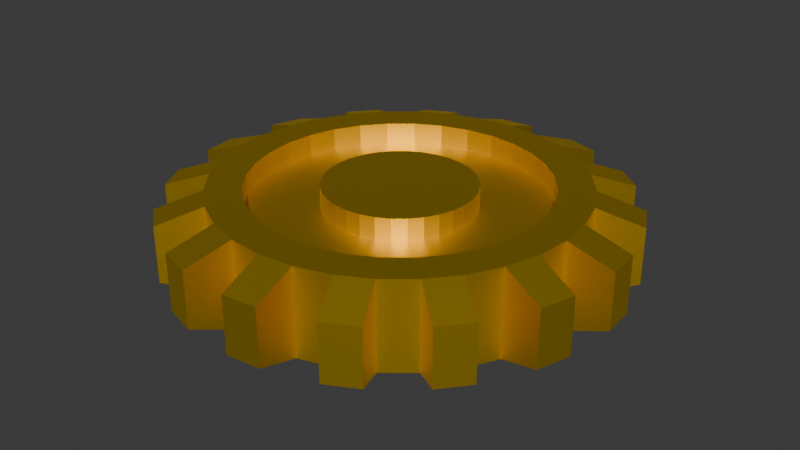 # Source: gearA.blend  (saved by Blender 4.2.66; exported with 4.5.12 LTS)
import bpy
from mathutils import Matrix  # noqa: F401  (used for matrix-valued properties, if any)

bpy.ops.wm.read_factory_settings(use_empty=True)
scene = bpy.context.scene
scene.name = 'Scene'

# ---- collections
col_collection = bpy.data.collections.new('Collection'); scene.collection.children.link(col_collection)

# ---- materials (node trees are filled in below, after node groups)
mat_material = bpy.data.materials.new('Material')

# ---- material node trees
mat_material.use_nodes = True; mat_material.node_tree.nodes.clear()
_N = mat_material.node_tree.nodes; _L = mat_material.node_tree.links
n0 = _N.new('ShaderNodeBsdfPrincipled'); n0.name = 'Principled BSDF'; n0.location = (10, 300)
n0.inputs[0].default_value = (1.0, 0.6724, 0.0, 1.0)
n0.inputs[1].default_value = 1.0
n1 = _N.new('ShaderNodeOutputMaterial'); n1.name = 'Material Output'; n1.location = (300, 300)
_L.new(n0.outputs[0], n1.inputs[0])
n1.is_active_output = True

# ---- world
world_world = bpy.data.worlds.new('World'); scene.world = world_world
world_world.use_nodes = True; world_world.node_tree.nodes.clear()
_N = world_world.node_tree.nodes; _L = world_world.node_tree.links
n0 = _N.new('ShaderNodeOutputWorld'); n0.name = 'World Output'; n0.location = (300, 300)
n1 = _N.new('ShaderNodeBackground'); n1.name = 'Background'; n1.location = (10, 300)
n1.inputs[0].default_value = (0.05088, 0.05088, 0.05088, 1.0)
_L.new(n1.outputs[0], n0.inputs[0])
n0.is_active_output = True
world_world.color = (0.05088, 0.05088, 0.05088)
world_world.sun_shadow_jitter_overblur = 0.0

# ---- meshes
me_cylinder = bpy.data.meshes.new('Cylinder')
me_cylinder.from_pydata([(0.0, 1.0, -1.0), (0.0, 1.0, 1.0), (0.1951, 0.9808, -1.0), (0.1951, 0.9808, 1.0), (0.3827, 0.9239, -1.0), (0.3827, 0.9239, 1.0), (0.5556, 0.8315, -1.0), (0.5556, 0.8315, 1.0), (0.7071, 0.7071, -1.0), (0.7071, 0.7071, 1.0), (0.8315, 0.5556, -1.0), (0.8315, 0.5556, 1.0), (0.9239, 0.3827, -1.0), (0.9239, 0.3827, 1.0), (0.9808, 0.1951, -1.0), (0.9808, 0.1951, 1.0), (1.0, 0.0, -1.0), (1.0, 0.0, 1.0), (0.9808, -0.1951, -1.0), (0.9808, -0.1951, 1.0), (0.9239, -0.3827, -1.0), (0.9239, -0.3827, 1.0), (0.8315, -0.5556, -1.0), (0.8315, -0.5556, 1.0), (0.7071, -0.7071, -1.0), (0.7071, -0.7071, 1.0), (0.5556, -0.8315, -1.0), (0.5556, -0.8315, 1.0), (0.3827, -0.9239, -1.0), (0.3827, -0.9239, 1.0), (0.1951, -0.9808, -1.0), (0.1951, -0.9808, 1.0), (0.0, -1.0, -1.0), (0.0, -1.0, 1.0), (-0.1951, -0.9808, -1.0), (-0.1951, -0.9808, 1.0), (-0.3827, -0.9239, -1.0), (-0.3827, -0.9239, 1.0), (-0.5556, -0.8315, -1.0), (-0.5556, -0.8315, 1.0), (-0.7071, -0.7071, -1.0), (-0.7071, -0.7071, 1.0), (-0.8315, -0.5556, -1.0), (-0.8315, -0.5556, 1.0), (-0.9239, -0.3827, -1.0), (-0.9239, -0.3827, 1.0), (-0.9808, -0.1951, -1.0), (-0.9808, -0.1951, 1.0), (-1.0, 0.0, -1.0), (-1.0, 0.0, 1.0), (-0.9808, 0.1951, -1.0), (-0.9808, 0.1951, 1.0), (-0.9239, 0.3827, -1.0), (-0.9239, 0.3827, 1.0), (-0.8315, 0.5556, -1.0), (-0.8315, 0.5556, 1.0), (-0.7071, 0.7071, -1.0), (-0.7071, 0.7071, 1.0), (-0.5556, 0.8315, -1.0), (-0.5556, 0.8315, 1.0), (-0.3827, 0.9239, -1.0), (-0.3827, 0.9239, 1.0), (-0.1951, 0.9808, -1.0), (-0.1951, 0.9808, 1.0), (2.356e-09, 0.8054, -1.0), (2.356e-09, 0.8054, 1.0), (0.1571, 0.7899, -1.0), (0.1571, 0.7899, 1.0), (0.3082, 0.7441, -1.0), (0.3082, 0.7441, 1.0), (0.4474, 0.6697, -1.0), (0.4474, 0.6697, 1.0), (0.5695, 0.5695, -1.0), (0.5695, 0.5695, 1.0), (0.6697, 0.4474, -1.0), (0.6697, 0.4474, 1.0), (0.7441, 0.3082, -1.0), (0.7441, 0.3082, 1.0), (0.7899, 0.1571, -1.0), (0.7899, 0.1571, 1.0), (0.8054, 3.625e-10, -1.0), (0.8054, 3.625e-10, 1.0), (0.7899, -0.1571, -1.0), (0.7899, -0.1571, 1.0), (0.7441, -0.3082, -1.0), (0.7441, -0.3082, 1.0), (0.6697, -0.4474, -1.0), (0.6697, -0.4474, 1.0), (0.5695, -0.5695, -1.0), (0.5695, -0.5695, 1.0), (0.4474, -0.6697, -1.0), (0.4474, -0.6697, 1.0), (0.3082, -0.7441, -1.0), (0.3082, -0.7441, 1.0), (0.1571, -0.7899, -1.0), (0.1571, -0.7899, 1.0), (2.356e-09, -0.8054, -1.0), (2.356e-09, -0.8054, 1.0), (-0.1571, -0.7899, -1.0), (-0.1571, -0.7899, 1.0), (-0.3082, -0.7441, -1.0), (-0.3082, -0.7441, 1.0), (-0.4474, -0.6697, -1.0), (-0.4474, -0.6697, 1.0), (-0.5695, -0.5695, -1.0), (-0.5695, -0.5695, 1.0), (-0.6697, -0.4474, -1.0), (-0.6697, -0.4474, 1.0), (-0.7441, -0.3082, -1.0), (-0.7441, -0.3082, 1.0), (-0.7899, -0.1571, -1.0), (-0.7899, -0.1571, 1.0), (-0.8054, 3.625e-10, -1.0), (-0.8054, 3.625e-10, 1.0), (-0.7899, 0.1571, -1.0), (-0.7899, 0.1571, 1.0), (-0.7441, 0.3082, -1.0), (-0.7441, 0.3082, 1.0), (-0.6697, 0.4474, -1.0), (-0.6697, 0.4474, 1.0), (-0.5695, 0.5695, -1.0), (-0.5695, 0.5695, 1.0), (-0.4474, 0.6697, -1.0), (-0.4474, 0.6697, 1.0), (-0.3082, 0.7441, -1.0), (-0.3082, 0.7441, 1.0), (-0.1571, 0.7899, -1.0), (-0.1571, 0.7899, 1.0), (-0.1571, 0.7899, -0.5194), (2.356e-09, 0.8054, 0.4989), (-0.3082, 0.7441, -0.5194), (0.1571, 0.7899, 0.4989), (-0.4474, 0.6697, -0.5194), (0.3082, 0.7441, 0.4989), (-0.5695, 0.5695, -0.5194), (0.4474, 0.6697, 0.4989), (-0.6697, 0.4474, -0.5194), (0.5695, 0.5695, 0.4989), (-0.7441, 0.3082, -0.5194), (0.6697, 0.4474, 0.4989), (-0.7899, 0.1571, -0.5194), (0.7441, 0.3082, 0.4989), (-0.8054, 2.589e-09, -0.5194), (0.7899, 0.1571, 0.4989), (-0.7899, -0.1571, -0.5194), (0.8054, 3.625e-10, 0.4989), (-0.7441, -0.3082, -0.5194), (0.7899, -0.1571, 0.4989), (-0.6697, -0.4474, -0.5194), (0.7441, -0.3082, 0.4989), (-0.5695, -0.5695, -0.5194), (0.6697, -0.4474, 0.4989), (-0.4474, -0.6697, -0.5194), (0.5695, -0.5695, 0.4989), (-0.3082, -0.7441, -0.5194), (0.4474, -0.6697, 0.4989), (-0.1571, -0.7899, -0.5194), (0.3082, -0.7441, 0.4989), (-1.155e-09, -0.8054, -0.5194), (0.1571, -0.7899, 0.4989), (0.1571, -0.7899, -0.5194), (2.356e-09, -0.8054, 0.4989), (0.3082, -0.7441, -0.5194), (-0.1571, -0.7899, 0.4989), (0.4474, -0.6697, -0.5194), (-0.3082, -0.7441, 0.4989), (0.5695, -0.5695, -0.5194), (-0.4474, -0.6697, 0.4989), (0.6697, -0.4474, -0.5194), (-0.5695, -0.5695, 0.4989), (0.7441, -0.3082, -0.5194), (-0.6697, -0.4474, 0.4989), (0.7899, -0.1571, -0.5194), (-0.7441, -0.3082, 0.4989), (0.8054, 2.589e-09, -0.5194), (-0.7899, -0.1571, 0.4989), (0.7899, 0.1571, -0.5194), (-0.8054, 3.625e-10, 0.4989), (0.7441, 0.3082, -0.5194), (-0.7899, 0.1571, 0.4989), (0.6697, 0.4474, -0.5194), (-0.7441, 0.3082, 0.4989), (0.5695, 0.5695, -0.5194), (-0.6697, 0.4474, 0.4989), (0.4474, 0.6697, -0.5194), (-0.5695, 0.5695, 0.4989), (0.3082, 0.7441, -0.5194), (-0.4474, 0.6697, 0.4989), (-1.155e-09, 0.8054, -0.5194), (-0.3082, 0.7441, 0.4989), (0.1571, 0.7899, -0.5194), (-0.1571, 0.7899, 0.4989), (-0.1571, 0.7899, -0.01823), (8.488e-09, 0.4117, 0.4989), (-0.3082, 0.7441, -0.01823), (0.08033, 0.4038, 0.4989), (-0.4474, 0.6697, -0.01823), (0.1576, 0.3804, 0.4989), (-0.5695, 0.5695, -0.01823), (0.2288, 0.3424, 0.4989), (-0.6697, 0.4474, -0.01823), (0.2911, 0.2911, 0.4989), (-0.7441, 0.3082, -0.01823), (0.3424, 0.2288, 0.4989), (-0.7899, 0.1571, -0.01823), (0.3804, 0.1576, 0.4989), (-0.8054, 2.589e-09, -0.01823), (0.4038, 0.08033, 0.4989), (-0.7899, -0.1571, -0.01823), (0.4117, -1.635e-09, 0.4989), (-0.7441, -0.3082, -0.01823), (0.4038, -0.08033, 0.4989), (-0.6697, -0.4474, -0.01823), (0.3804, -0.1576, 0.4989), (-0.5695, -0.5695, -0.01823), (0.3424, -0.2288, 0.4989), (-0.4474, -0.6697, -0.01823), (0.2911, -0.2911, 0.4989), (-0.3082, -0.7441, -0.01823), (0.2288, -0.3424, 0.4989), (-0.1571, -0.7899, -0.01823), (0.1576, -0.3804, 0.4989), (-1.155e-09, -0.8054, -0.01823), (0.08033, -0.4038, 0.4989), (0.1571, -0.7899, -0.01823), (8.488e-09, -0.4117, 0.4989), (0.3082, -0.7441, -0.01823), (-0.08033, -0.4038, 0.4989), (0.4474, -0.6697, -0.01823), (-0.1576, -0.3804, 0.4989), (0.5695, -0.5695, -0.01823), (-0.2288, -0.3424, 0.4989), (0.6697, -0.4474, -0.01823), (-0.2911, -0.2911, 0.4989), (0.7441, -0.3082, -0.01823), (-0.3424, -0.2288, 0.4989), (0.7899, -0.1571, -0.01823), (-0.3804, -0.1576, 0.4989), (0.8054, 2.589e-09, -0.01823), (-0.4038, -0.08033, 0.4989), (0.7899, 0.1571, -0.01823), (-0.4117, -1.635e-09, 0.4989), (0.7441, 0.3082, -0.01823), (-0.4038, 0.08033, 0.4989), (0.6697, 0.4474, -0.01823), (-0.3804, 0.1576, 0.4989), (0.5695, 0.5695, -0.01823), (-0.3424, 0.2288, 0.4989), (0.4474, 0.6697, -0.01823), (-0.2911, 0.2911, 0.4989), (0.3082, 0.7441, -0.01823), (-0.2288, 0.3424, 0.4989), (-1.155e-09, 0.8054, -0.01823), (-0.1576, 0.3804, 0.4989), (0.1571, 0.7899, -0.01823), (-0.08033, 0.4038, 0.4989), (8.488e-09, 0.4117, -1.012), (8.488e-09, 0.4117, 0.9881), (0.08033, 0.4038, -1.012), (0.08033, 0.4038, 0.9881), (0.1576, 0.3804, -1.012), (0.1576, 0.3804, 0.9881), (0.2288, 0.3424, -1.012), (0.2288, 0.3424, 0.9881), (0.2911, 0.2911, -1.012), (0.2911, 0.2911, 0.9881), (0.3424, 0.2288, -1.012), (0.3424, 0.2288, 0.9881), (0.3804, 0.1576, -1.012), (0.3804, 0.1576, 0.9881), (0.4038, 0.08033, -1.012), (0.4038, 0.08033, 0.9881), (0.4117, -1.635e-09, -1.012), (0.4117, -1.635e-09, 0.9881), (0.4038, -0.08033, -1.012), (0.4038, -0.08033, 0.9881), (0.3804, -0.1576, -1.012), (0.3804, -0.1576, 0.9881), (0.3424, -0.2288, -1.012), (0.3424, -0.2288, 0.9881), (0.2911, -0.2911, -1.012), (0.2911, -0.2911, 0.9881), (0.2288, -0.3424, -1.012), (0.2288, -0.3424, 0.9881), (0.1576, -0.3804, -1.012), (0.1576, -0.3804, 0.9881), (0.08033, -0.4038, -1.012), (0.08033, -0.4038, 0.9881), (8.488e-09, -0.4117, -1.012), (8.488e-09, -0.4117, 0.9881), (-0.08033, -0.4038, -1.012), (-0.08033, -0.4038, 0.9881), (-0.1576, -0.3804, -1.012), (-0.1576, -0.3804, 0.9881), (-0.2288, -0.3424, -1.012), (-0.2288, -0.3424, 0.9881), (-0.2911, -0.2911, -1.012), (-0.2911, -0.2911, 0.9881), (-0.3424, -0.2288, -1.012), (-0.3424, -0.2288, 0.9881), (-0.3804, -0.1576, -1.012), (-0.3804, -0.1576, 0.9881), (-0.4038, -0.08033, -1.012), (-0.4038, -0.08033, 0.9881), (-0.4117, -1.635e-09, -1.012), (-0.4117, -1.635e-09, 0.9881), (-0.4038, 0.08033, -1.012), (-0.4038, 0.08033, 0.9881), (-0.3804, 0.1576, -1.012), (-0.3804, 0.1576, 0.9881), (-0.3424, 0.2288, -1.012), (-0.3424, 0.2288, 0.9881), (-0.2911, 0.2911, -1.012), (-0.2911, 0.2911, 0.9881), (-0.2288, 0.3424, -1.012), (-0.2288, 0.3424, 0.9881), (-0.1576, 0.3804, -1.012), (-0.1576, 0.3804, 0.9881), (-0.08033, 0.4038, -1.012), (-0.08033, 0.4038, 0.9881), (-0.02491, 1.253, -0.6465), (-0.02491, 1.253, 0.6465), (0.2689, 1.224, 0.6465), (0.2689, 1.224, -0.6465), (0.4565, 1.167, -0.6465), (0.4565, 1.167, 0.6465), (0.7168, 1.028, 0.6465), (0.7168, 1.028, -0.6465), (0.8683, 0.9036, -0.6465), (0.8683, 0.9036, 0.6465), (1.056, 0.6754, 0.6465), (1.056, 0.6754, -0.6465), (1.148, 0.5025, -0.6465), (1.148, 0.5025, 0.6465), (1.234, 0.22, 0.6465), (1.234, 0.22, -0.6465), (1.253, 0.02491, -0.6465), (1.253, 0.02491, 0.6465), (1.224, -0.2689, 0.6465), (1.224, -0.2689, -0.6465), (1.167, -0.4565, -0.6465), (1.167, -0.4565, 0.6465), (1.028, -0.7168, 0.6465), (1.028, -0.7168, -0.6465), (0.9036, -0.8683, -0.6465), (0.9036, -0.8683, 0.6465), (0.6754, -1.056, 0.6465), (0.6754, -1.056, -0.6465), (0.5025, -1.148, -0.6465), (0.5025, -1.148, 0.6465), (0.22, -1.234, 0.6465), (0.22, -1.234, -0.6465), (0.02491, -1.253, -0.6465), (0.02491, -1.253, 0.6465), (-0.2689, -1.224, 0.6465), (-0.2689, -1.224, -0.6465), (-0.4565, -1.167, -0.6465), (-0.4565, -1.167, 0.6465), (-0.7168, -1.028, 0.6465), (-0.7168, -1.028, -0.6465), (-0.8683, -0.9036, -0.6465), (-0.8683, -0.9036, 0.6465), (-1.056, -0.6754, 0.6465), (-1.056, -0.6754, -0.6465), (-1.148, -0.5025, -0.6465), (-1.148, -0.5025, 0.6465), (-1.234, -0.22, 0.6465), (-1.234, -0.22, -0.6465), (-1.253, -0.02491, -0.6465), (-1.253, -0.02491, 0.6465), (-1.224, 0.2689, 0.6465), (-1.224, 0.2689, -0.6465), (-1.167, 0.4565, -0.6465), (-1.167, 0.4565, 0.6465), (-1.028, 0.7168, 0.6465), (-1.028, 0.7168, -0.6465), (-0.9036, 0.8683, -0.6465), (-0.9036, 0.8683, 0.6465), (-0.6754, 1.056, 0.6465), (-0.6754, 1.056, -0.6465), (-0.5025, 1.148, -0.6465), (-0.5025, 1.148, 0.6465), (-0.22, 1.234, 0.6465), (-0.22, 1.234, -0.6465), (0.1571, 0.7899, -0.09784), (-9.375e-10, 0.8054, -0.09784), (0.3082, 0.7441, -0.09784), (0.4474, 0.6697, -0.09784), (0.5695, 0.5695, -0.09784), (0.6697, 0.4474, -0.09784), (0.7441, 0.3082, -0.09784), (0.7899, 0.1571, -0.09784), (0.8054, 2.421e-09, -0.09784), (0.7899, -0.1571, -0.09784), (0.7441, -0.3082, -0.09784), (0.6697, -0.4474, -0.09784), (0.5695, -0.5695, -0.09784), (0.4474, -0.6697, -0.09784), (0.3082, -0.7441, -0.09784), (0.1571, -0.7899, -0.09784), (-9.375e-10, -0.8054, -0.09784), (-0.1571, -0.7899, -0.09784), (-0.3082, -0.7441, -0.09784), (-0.4474, -0.6697, -0.09784), (-0.5695, -0.5695, -0.09784), (-0.6697, -0.4474, -0.09784), (-0.7441, -0.3082, -0.09784), (-0.7899, -0.1571, -0.09784), (-0.8054, 2.421e-09, -0.09784), (-0.7899, 0.1571, -0.09784), (-0.7441, 0.3082, -0.09784), (-0.6697, 0.4474, -0.09784), (-0.5695, 0.5695, -0.09784), (-0.4474, 0.6697, -0.09784), (-0.3082, 0.7441, -0.09784), (-0.1571, 0.7899, -0.09784), (0.08033, 0.4038, -0.1098), (5.194e-09, 0.4117, -0.1098), (0.1576, 0.3804, -0.1098), (0.2288, 0.3424, -0.1098), (0.2911, 0.2911, -0.1098), (0.3424, 0.2288, -0.1098), (0.3804, 0.1576, -0.1098), (0.4038, 0.08033, -0.1098), (0.4117, 4.231e-10, -0.1098), (0.4038, -0.08033, -0.1098), (0.3804, -0.1576, -0.1098), (0.3424, -0.2288, -0.1098), (0.2911, -0.2911, -0.1098), (0.2288, -0.3424, -0.1098), (0.1576, -0.3804, -0.1098), (0.08033, -0.4038, -0.1098), (5.194e-09, -0.4117, -0.1098), (-0.08033, -0.4038, -0.1098), (-0.1576, -0.3804, -0.1098), (-0.2288, -0.3424, -0.1098), (-0.2911, -0.2911, -0.1098), (-0.3424, -0.2288, -0.1098), (-0.3804, -0.1576, -0.1098), (-0.4038, -0.08033, -0.1098), (-0.4117, 4.231e-10, -0.1098), (-0.4038, 0.08033, -0.1098), (-0.3804, 0.1576, -0.1098), (-0.3424, 0.2288, -0.1098), (-0.2911, 0.2911, -0.1098), (-0.2288, 0.3424, -0.1098), (-0.1576, 0.3804, -0.1098), (-0.08033, 0.4038, -0.1098), (0.08033, 0.4038, -0.5194), (4.976e-09, 0.4117, -0.5194), (0.1576, 0.3804, -0.5194), (0.2288, 0.3424, -0.5194), (0.2911, 0.2911, -0.5194), (0.3424, 0.2288, -0.5194), (0.3804, 0.1576, -0.5194), (0.4038, 0.08033, -0.5194), (0.4117, 5.912e-10, -0.5194), (0.4038, -0.08033, -0.5194), (0.3804, -0.1576, -0.5194), (0.3424, -0.2288, -0.5194), (0.2911, -0.2911, -0.5194), (0.2288, -0.3424, -0.5194), (0.1576, -0.3804, -0.5194), (0.08033, -0.4038, -0.5194), (4.976e-09, -0.4117, -0.5194), (-0.08033, -0.4038, -0.5194), (-0.1576, -0.3804, -0.5194), (-0.2288, -0.3424, -0.5194), (-0.2911, -0.2911, -0.5194), (-0.3424, -0.2288, -0.5194), (-0.3804, -0.1576, -0.5194), (-0.4038, -0.08033, -0.5194), (-0.4117, 5.912e-10, -0.5194), (-0.4038, 0.08033, -0.5194), (-0.3804, 0.1576, -0.5194), (-0.3424, 0.2288, -0.5194), (-0.2911, 0.2911, -0.5194), (-0.2288, 0.3424, -0.5194), (-0.1576, 0.3804, -0.5194), (-0.08033, 0.4038, -0.5194), (0.08033, 0.4038, -0.03015), (4.976e-09, 0.4117, -0.03015), (0.1576, 0.3804, -0.03015), (0.2288, 0.3424, -0.03015), (0.2911, 0.2911, -0.03015), (0.3424, 0.2288, -0.03015), (0.3804, 0.1576, -0.03015), (0.4038, 0.08033, -0.03015), (0.4117, 5.912e-10, -0.03015), (0.4038, -0.08033, -0.03015), (0.3804, -0.1576, -0.03015), (0.3424, -0.2288, -0.03015), (0.2911, -0.2911, -0.03015), (0.2288, -0.3424, -0.03015), (0.1576, -0.3804, -0.03015), (0.08033, -0.4038, -0.03015), (4.976e-09, -0.4117, -0.03015), (-0.08033, -0.4038, -0.03015), (-0.1576, -0.3804, -0.03015), (-0.2288, -0.3424, -0.03015), (-0.2911, -0.2911, -0.03015), (-0.3424, -0.2288, -0.03015), (-0.3804, -0.1576, -0.03015), (-0.4038, -0.08033, -0.03015), (-0.4117, 5.912e-10, -0.03015), (-0.4038, 0.08033, -0.03015), (-0.3804, 0.1576, -0.03015), (-0.3424, 0.2288, -0.03015), (-0.2911, 0.2911, -0.03015), (-0.2288, 0.3424, -0.03015), (-0.1576, 0.3804, -0.03015), (-0.08033, 0.4038, -0.03015)], [], [(0, 1, 3, 2), (36, 34, 355, 356), (4, 5, 7, 6), (53, 52, 372, 373), (8, 9, 11, 10), (34, 35, 354, 355), (12, 13, 15, 14), (51, 53, 373, 370), (16, 17, 19, 18), (17, 16, 336, 337), (20, 21, 23, 22), (52, 50, 371, 372), (24, 25, 27, 26), (15, 17, 337, 334), (28, 29, 31, 30), (50, 51, 370, 371), (32, 33, 35, 34), (16, 14, 335, 336), (36, 37, 39, 38), (33, 32, 352, 353), (40, 41, 43, 42), (14, 15, 334, 335), (44, 45, 47, 46), (31, 33, 353, 350), (48, 49, 51, 50), (32, 30, 351, 352), (52, 53, 55, 54), (49, 48, 368, 369), (56, 57, 59, 58), (30, 31, 350, 351), (60, 61, 63, 62), (47, 49, 369, 366), (62, 0, 64, 126), (47, 45, 109, 111), (10, 12, 76, 74), (1, 63, 127, 65), (28, 30, 94, 92), (13, 11, 75, 77), (46, 48, 112, 110), (31, 29, 93, 95), (49, 47, 111, 113), (12, 14, 78, 76), (30, 32, 96, 94), (15, 13, 77, 79), (48, 50, 114, 112), (33, 31, 95, 97), (51, 49, 113, 115), (14, 16, 80, 78), (32, 34, 98, 96), (17, 15, 79, 81), (50, 52, 116, 114), (35, 33, 97, 99), (53, 51, 115, 117), (16, 18, 82, 80), (34, 36, 100, 98), (19, 17, 81, 83), (0, 2, 66, 64), (52, 54, 118, 116), (37, 35, 99, 101), (55, 53, 117, 119), (18, 20, 84, 82), (3, 1, 65, 67), (36, 38, 102, 100), (21, 19, 83, 85), (54, 56, 120, 118), (39, 37, 101, 103), (2, 4, 68, 66), (57, 55, 119, 121), (20, 22, 86, 84), (5, 3, 67, 69), (38, 40, 104, 102), (23, 21, 85, 87), (56, 58, 122, 120), (41, 39, 103, 105), (4, 6, 70, 68), (59, 57, 121, 123), (22, 24, 88, 86), (7, 5, 69, 71), (40, 42, 106, 104), (25, 23, 87, 89), (58, 60, 124, 122), (43, 41, 105, 107), (6, 8, 72, 70), (61, 59, 123, 125), (24, 26, 90, 88), (9, 7, 71, 73), (42, 44, 108, 106), (27, 25, 89, 91), (60, 62, 126, 124), (45, 43, 107, 109), (8, 10, 74, 72), (63, 61, 125, 127), (26, 28, 92, 90), (11, 9, 73, 75), (44, 46, 110, 108), (29, 27, 91, 93), (242, 240, 176, 178), (216, 214, 150, 152), (107, 105, 169, 171), (81, 79, 143, 145), (244, 242, 178, 180), (218, 216, 152, 154), (109, 107, 171, 173), (83, 81, 145, 147), (192, 252, 188, 128), (246, 244, 180, 182), (111, 109, 173, 175), (85, 83, 147, 149), (220, 218, 154, 156), (194, 192, 128, 130), (113, 111, 175, 177), (87, 85, 149, 151), (248, 246, 182, 184), (222, 220, 156, 158), (115, 113, 177, 179), (89, 87, 151, 153), (196, 194, 130, 132), (250, 248, 184, 186), (117, 115, 179, 181), (91, 89, 153, 155), (224, 222, 158, 160), (198, 196, 132, 134), (254, 250, 186, 190), (119, 117, 181, 183), (93, 91, 155, 157), (67, 65, 129, 131), (226, 224, 160, 162), (200, 198, 134, 136), (252, 254, 190, 188), (121, 119, 183, 185), (95, 93, 157, 159), (69, 67, 131, 133), (228, 226, 162, 164), (202, 200, 136, 138), (230, 228, 164, 166), (123, 121, 185, 187), (97, 95, 159, 161), (71, 69, 133, 135), (204, 202, 138, 140), (232, 230, 166, 168), (206, 204, 140, 142), (125, 123, 187, 189), (99, 97, 161, 163), (73, 71, 135, 137), (234, 232, 168, 170), (208, 206, 142, 144), (236, 234, 170, 172), (127, 125, 189, 191), (101, 99, 163, 165), (75, 73, 137, 139), (210, 208, 144, 146), (238, 236, 172, 174), (212, 210, 146, 148), (65, 127, 191, 129), (103, 101, 165, 167), (77, 75, 139, 141), (240, 238, 174, 176), (214, 212, 148, 150), (105, 103, 167, 169), (79, 77, 141, 143), (82, 84, 394, 393), (171, 169, 233, 235), (145, 143, 207, 209), (108, 110, 407, 406), (258, 256, 417, 416), (173, 171, 235, 237), (147, 145, 209, 211), (284, 282, 429, 430), (310, 308, 442, 443), (175, 173, 237, 239), (149, 147, 211, 213), (80, 82, 393, 392), (106, 108, 406, 405), (177, 175, 239, 241), (151, 149, 213, 215), (282, 280, 428, 429), (308, 306, 441, 442), (179, 177, 241, 243), (153, 151, 215, 217), (78, 80, 392, 391), (104, 106, 405, 404), (181, 179, 243, 245), (155, 153, 217, 219), (280, 278, 427, 428), (306, 304, 440, 441), (76, 78, 391, 390), (183, 181, 245, 247), (157, 155, 219, 221), (131, 129, 193, 195), (102, 104, 404, 403), (278, 276, 426, 427), (304, 302, 439, 440), (185, 183, 247, 249), (159, 157, 221, 223), (133, 131, 195, 197), (74, 76, 390, 389), (100, 102, 403, 402), (126, 64, 385, 415), (187, 185, 249, 251), (161, 159, 223, 225), (135, 133, 197, 199), (276, 274, 425, 426), (302, 300, 438, 439), (72, 74, 389, 388), (189, 187, 251, 253), (163, 161, 225, 227), (137, 135, 199, 201), (98, 100, 402, 401), (124, 126, 415, 414), (274, 272, 424, 425), (191, 189, 253, 255), (165, 163, 227, 229), (139, 137, 201, 203), (300, 298, 437, 438), (70, 72, 388, 387), (96, 98, 401, 400), (129, 191, 255, 193), (167, 165, 229, 231), (141, 139, 203, 205), (122, 124, 414, 413), (272, 270, 423, 424), (169, 167, 231, 233), (143, 141, 205, 207), (298, 296, 436, 437), (249, 247, 311, 313), (223, 221, 285, 287), (197, 195, 259, 261), (68, 70, 387, 386), (94, 96, 400, 399), (120, 122, 413, 412), (251, 249, 313, 315), (225, 223, 287, 289), (199, 197, 261, 263), (270, 268, 422, 423), (296, 294, 435, 436), (66, 68, 386, 384), (253, 251, 315, 317), (227, 225, 289, 291), (201, 199, 263, 265), (92, 94, 399, 398), (118, 120, 412, 411), (268, 266, 421, 422), (255, 253, 317, 319), (229, 227, 291, 293), (203, 201, 265, 267), (294, 292, 434, 435), (256, 318, 447, 417), (64, 66, 384, 385), (193, 255, 319, 257), (231, 229, 293, 295), (205, 203, 267, 269), (90, 92, 398, 397), (116, 118, 411, 410), (233, 231, 295, 297), (207, 205, 269, 271), (266, 264, 420, 421), (292, 290, 433, 434), (235, 233, 297, 299), (209, 207, 271, 273), (318, 316, 446, 447), (88, 90, 397, 396), (237, 235, 299, 301), (211, 209, 273, 275), (114, 116, 410, 409), (264, 262, 419, 420), (239, 237, 301, 303), (213, 211, 275, 277), (290, 288, 432, 433), (316, 314, 445, 446), (241, 239, 303, 305), (215, 213, 277, 279), (86, 88, 396, 395), (112, 114, 409, 408), (243, 241, 305, 307), (217, 215, 279, 281), (262, 260, 418, 419), (288, 286, 431, 432), (245, 243, 307, 309), (219, 217, 281, 283), (314, 312, 444, 445), (84, 86, 395, 394), (110, 112, 408, 407), (247, 245, 309, 311), (221, 219, 283, 285), (195, 193, 257, 259), (260, 258, 416, 418), (286, 284, 430, 431), (312, 310, 443, 444), (257, 319, 317, 315, 313, 311, 309, 307, 305, 303, 301, 299, 297, 295, 293, 291, 289, 287, 285, 283, 281, 279, 277, 275, 273, 271, 269, 267, 265, 263, 261, 259), (258, 260, 262, 264, 266, 268, 270, 272, 274, 276, 278, 280, 282, 284, 286, 288, 290, 292, 294, 296, 298, 300, 302, 304, 306, 308, 310, 312, 314, 316, 318, 256), (323, 322, 325, 324), (327, 326, 329, 328), (331, 330, 333, 332), (335, 334, 337, 336), (339, 338, 341, 340), (343, 342, 345, 344), (347, 346, 349, 348), (351, 350, 353, 352), (355, 354, 357, 356), (359, 358, 361, 360), (363, 362, 365, 364), (367, 366, 369, 368), (371, 370, 373, 372), (375, 374, 377, 376), (379, 378, 381, 380), (383, 382, 321, 320), (35, 37, 357, 354), (18, 19, 338, 339), (1, 0, 320, 321), (37, 36, 356, 357), (20, 18, 339, 340), (54, 55, 374, 375), (19, 21, 341, 338), (2, 3, 322, 323), (56, 54, 375, 376), (21, 20, 340, 341), (4, 2, 323, 324), (55, 57, 377, 374), (38, 39, 358, 359), (3, 5, 325, 322), (57, 56, 376, 377), (40, 38, 359, 360), (5, 4, 324, 325), (39, 41, 361, 358), (22, 23, 342, 343), (41, 40, 360, 361), (24, 22, 343, 344), (58, 59, 378, 379), (23, 25, 345, 342), (6, 7, 326, 327), (60, 58, 379, 380), (25, 24, 344, 345), (8, 6, 327, 328), (59, 61, 381, 378), (42, 43, 362, 363), (7, 9, 329, 326), (61, 60, 380, 381), (44, 42, 363, 364), (9, 8, 328, 329), (43, 45, 365, 362), (26, 27, 346, 347), (45, 44, 364, 365), (28, 26, 347, 348), (62, 63, 382, 383), (27, 29, 349, 346), (10, 11, 330, 331), (0, 62, 383, 320), (29, 28, 348, 349), (12, 10, 331, 332), (63, 1, 321, 382), (46, 47, 366, 367), (11, 13, 333, 330), (48, 46, 367, 368), (13, 12, 332, 333), (391, 392, 238, 240), (421, 420, 484, 485), (447, 446, 510, 511), (390, 391, 240, 242), (420, 419, 483, 484), (446, 445, 509, 510), (389, 390, 242, 244), (419, 418, 482, 483), (415, 385, 252, 192), (445, 444, 508, 509), (388, 389, 244, 246), (418, 416, 480, 482), (414, 415, 192, 194), (444, 443, 507, 508), (387, 388, 246, 248), (416, 417, 481, 480), (413, 414, 194, 196), (443, 442, 506, 507), (386, 387, 248, 250), (412, 413, 196, 198), (442, 441, 505, 506), (384, 386, 250, 254), (411, 412, 198, 200), (441, 440, 504, 505), (385, 384, 254, 252), (410, 411, 200, 202), (440, 439, 503, 504), (409, 410, 202, 204), (439, 438, 502, 503), (408, 409, 204, 206), (438, 437, 501, 502), (407, 408, 206, 208), (437, 436, 500, 501), (406, 407, 208, 210), (436, 435, 499, 500), (405, 406, 210, 212), (435, 434, 498, 499), (404, 405, 212, 214), (434, 433, 497, 498), (403, 404, 214, 216), (433, 432, 496, 497), (402, 403, 216, 218), (432, 431, 495, 496), (401, 402, 218, 220), (431, 430, 494, 495), (400, 401, 220, 222), (430, 429, 493, 494), (399, 400, 222, 224), (429, 428, 492, 493), (398, 399, 224, 226), (428, 427, 491, 492), (397, 398, 226, 228), (427, 426, 490, 491), (396, 397, 228, 230), (426, 425, 489, 490), (395, 396, 230, 232), (425, 424, 488, 489), (394, 395, 232, 234), (424, 423, 487, 488), (393, 394, 234, 236), (423, 422, 486, 487), (392, 393, 236, 238), (422, 421, 485, 486), (417, 447, 511, 481), (176, 174, 456, 455), (148, 146, 470, 469), (174, 172, 457, 456), (146, 144, 471, 470), (172, 170, 458, 457), (144, 142, 472, 471), (170, 168, 459, 458), (142, 140, 473, 472), (168, 166, 460, 459), (140, 138, 474, 473), (166, 164, 461, 460), (138, 136, 475, 474), (164, 162, 462, 461), (188, 190, 448, 449), (136, 134, 476, 475), (162, 160, 463, 462), (190, 186, 450, 448), (134, 132, 477, 476), (160, 158, 464, 463), (186, 184, 451, 450), (132, 130, 478, 477), (158, 156, 465, 464), (184, 182, 452, 451), (130, 128, 479, 478), (156, 154, 466, 465), (182, 180, 453, 452), (128, 188, 449, 479), (154, 152, 467, 466), (180, 178, 454, 453), (152, 150, 468, 467), (178, 176, 455, 454), (150, 148, 469, 468), (476, 477, 509, 508), (463, 464, 496, 495), (450, 451, 483, 482), (477, 478, 510, 509), (464, 465, 497, 496), (451, 452, 484, 483), (478, 479, 511, 510), (465, 466, 498, 497), (452, 453, 485, 484), (479, 449, 481, 511), (466, 467, 499, 498), (453, 454, 486, 485), (467, 468, 500, 499), (454, 455, 487, 486), (468, 469, 501, 500), (455, 456, 488, 487), (469, 470, 502, 501), (456, 457, 489, 488), (470, 471, 503, 502), (457, 458, 490, 489), (471, 472, 504, 503), (458, 459, 491, 490), (472, 473, 505, 504), (459, 460, 492, 491), (473, 474, 506, 505), (460, 461, 493, 492), (474, 475, 507, 506), (461, 462, 494, 493), (449, 448, 480, 481), (475, 476, 508, 507), (462, 463, 495, 494), (448, 450, 482, 480)])
_uv = me_cylinder.uv_layers.new(name='UVMap')
_uv.uv.foreach_set('vector', [1.0, 0.0, 1.0, 1.0, 0.9688, 1.0, 0.9688, 0.0, 0.4375, 0.0, 0.4688, 0.0, 0.4688, 0.0, 0.4375, 0.0, 0.9375, 0.0, 0.9375, 1.0, 0.9062, 1.0, 0.9062, 0.0, 0.1875, 1.0, 0.1875, 0.0, 0.1875, 0.0, 0.1875, 1.0, 0.875, 0.0, 0.875, 1.0, 0.8438, 1.0, 0.8438, 0.0, 0.4688, 0.0, 0.4688, 1.0, 0.4688, 1.0, 0.4688, 0.0, 0.8125, 0.0, 0.8125, 1.0, 0.7812, 1.0, 0.7812, 0.0, 0.2188, 1.0, 0.1875, 1.0, 0.1875, 1.0, 0.2188, 1.0, 0.75, 0.0, 0.75, 1.0, 0.7188, 1.0, 0.7188, 0.0, 0.75, 1.0, 0.75, 0.0, 0.75, 0.0, 0.75, 1.0, 0.6875, 0.0, 0.6875, 1.0, 0.6562, 1.0, 0.6562, 0.0, 0.1875, 0.0, 0.2188, 0.0, 0.2188, 0.0, 0.1875, 0.0, 0.625, 0.0, 0.625, 1.0, 0.5938, 1.0, 0.5938, 0.0, 0.7812, 1.0, 0.75, 1.0, 0.75, 1.0, 0.7812, 1.0, 0.5625, 0.0, 0.5625, 1.0, 0.5312, 1.0, 0.5312, 0.0, 0.2188, 0.0, 0.2188, 1.0, 0.2188, 1.0, 0.2188, 0.0, 0.5, 0.0, 0.5, 1.0, 0.4688, 1.0, 0.4688, 0.0, 0.75, 0.0, 0.7812, 0.0, 0.7812, 0.0, 0.75, 0.0, 0.4375, 0.0, 0.4375, 1.0, 0.4062, 1.0, 0.4062, 0.0, 0.5, 1.0, 0.5, 0.0, 0.5, 0.0, 0.5, 1.0, 0.375, 0.0, 0.375, 1.0, 0.3438, 1.0, 0.3438, 0.0, 0.7812, 0.0, 0.7812, 1.0, 0.7812, 1.0, 0.7812, 0.0, 0.3125, 0.0, 0.3125, 1.0, 0.2812, 1.0, 0.2812, 0.0, 0.5312, 1.0, 0.5, 1.0, 0.5, 1.0, 0.5312, 1.0, 0.25, 0.0, 0.25, 1.0, 0.2188, 1.0, 0.2188, 0.0, 0.5, 0.0, 0.5312, 0.0, 0.5312, 0.0, 0.5, 0.0, 0.1875, 0.0, 0.1875, 1.0, 0.1562, 1.0, 0.1562, 0.0, 0.25, 1.0, 0.25, 0.0, 0.25, 0.0, 0.25, 1.0, 0.125, 0.0, 0.125, 1.0, 0.09375, 1.0, 0.09375, 0.0, 0.5312, 0.0, 0.5312, 1.0, 0.5312, 1.0, 0.5312, 0.0, 0.0625, 0.0, 0.0625, 1.0, 0.03125, 1.0, 0.03125, 0.0, 0.2812, 1.0, 0.25, 1.0, 0.25, 1.0, 0.2812, 1.0, 0.03125, 0.0, 0.0, 0.0, 0.0, 0.0, 0.03125, 0.0, 0.2812, 1.0, 0.3125, 1.0, 0.3125, 1.0, 0.2812, 1.0, 0.8438, 0.0, 0.8125, 0.0, 0.8125, 0.0, 0.8438, 0.0, 0.0, 1.0, 0.03125, 1.0, 0.03125, 1.0, 0.0, 1.0, 0.5625, 0.0, 0.5312, 0.0, 0.5312, 0.0, 0.5625, 0.0, 0.8125, 1.0, 0.8438, 1.0, 0.8438, 1.0, 0.8125, 1.0, 0.2812, 0.0, 0.25, 0.0, 0.25, 0.0, 0.2812, 0.0, 0.5312, 1.0, 0.5625, 1.0, 0.5625, 1.0, 0.5312, 1.0, 0.25, 1.0, 0.2812, 1.0, 0.2812, 1.0, 0.25, 1.0, 0.8125, 0.0, 0.7812, 0.0, 0.7812, 0.0, 0.8125, 0.0, 0.5312, 0.0, 0.5, 0.0, 0.5, 0.0, 0.5312, 0.0, 0.7812, 1.0, 0.8125, 1.0, 0.8125, 1.0, 0.7812, 1.0, 0.25, 0.0, 0.2188, 0.0, 0.2188, 0.0, 0.25, 0.0, 0.5, 1.0, 0.5312, 1.0, 0.5312, 1.0, 0.5, 1.0, 0.2188, 1.0, 0.25, 1.0, 0.25, 1.0, 0.2188, 1.0, 0.7812, 0.0, 0.75, 0.0, 0.75, 0.0, 0.7812, 0.0, 0.5, 0.0, 0.4688, 0.0, 0.4688, 0.0, 0.5, 0.0, 0.75, 1.0, 0.7812, 1.0, 0.7812, 1.0, 0.75, 1.0, 0.2188, 0.0, 0.1875, 0.0, 0.1875, 0.0, 0.2188, 0.0, 0.4688, 1.0, 0.5, 1.0, 0.5, 1.0, 0.4688, 1.0, 0.1875, 1.0, 0.2188, 1.0, 0.2188, 1.0, 0.1875, 1.0, 0.75, 0.0, 0.7188, 0.0, 0.7188, 0.0, 0.75, 0.0, 0.4688, 0.0, 0.4375, 0.0, 0.4375, 0.0, 0.4688, 0.0, 0.7188, 1.0, 0.75, 1.0, 0.75, 1.0, 0.7188, 1.0, 1.0, 0.0, 0.9688, 0.0, 0.9688, 0.0, 1.0, 0.0, 0.1875, 0.0, 0.1562, 0.0, 0.1562, 0.0, 0.1875, 0.0, 0.4375, 1.0, 0.4688, 1.0, 0.4688, 1.0, 0.4375, 1.0, 0.1562, 1.0, 0.1875, 1.0, 0.1875, 1.0, 0.1562, 1.0, 0.7188, 0.0, 0.6875, 0.0, 0.6875, 0.0, 0.7188, 0.0, 0.9688, 1.0, 1.0, 1.0, 1.0, 1.0, 0.9688, 1.0, 0.4375, 0.0, 0.4062, 0.0, 0.4062, 0.0, 0.4375, 0.0, 0.6875, 1.0, 0.7188, 1.0, 0.7188, 1.0, 0.6875, 1.0, 0.1562, 0.0, 0.125, 0.0, 0.125, 0.0, 0.1562, 0.0, 0.4062, 1.0, 0.4375, 1.0, 0.4375, 1.0, 0.4062, 1.0, 0.9688, 0.0, 0.9375, 0.0, 0.9375, 0.0, 0.9688, 0.0, 0.125, 1.0, 0.1562, 1.0, 0.1562, 1.0, 0.125, 1.0, 0.6875, 0.0, 0.6562, 0.0, 0.6562, 0.0, 0.6875, 0.0, 0.9375, 1.0, 0.9688, 1.0, 0.9688, 1.0, 0.9375, 1.0, 0.4062, 0.0, 0.375, 0.0, 0.375, 0.0, 0.4062, 0.0, 0.6562, 1.0, 0.6875, 1.0, 0.6875, 1.0, 0.6562, 1.0, 0.125, 0.0, 0.09375, 0.0, 0.09375, 0.0, 0.125, 0.0, 0.375, 1.0, 0.4062, 1.0, 0.4062, 1.0, 0.375, 1.0, 0.9375, 0.0, 0.9062, 0.0, 0.9062, 0.0, 0.9375, 0.0, 0.09375, 1.0, 0.125, 1.0, 0.125, 1.0, 0.09375, 1.0, 0.6562, 0.0, 0.625, 0.0, 0.625, 0.0, 0.6562, 0.0, 0.9062, 1.0, 0.9375, 1.0, 0.9375, 1.0, 0.9062, 1.0, 0.375, 0.0, 0.3438, 0.0, 0.3438, 0.0, 0.375, 0.0, 0.625, 1.0, 0.6562, 1.0, 0.6562, 1.0, 0.625, 1.0, 0.09375, 0.0, 0.0625, 0.0, 0.0625, 0.0, 0.09375, 0.0, 0.3438, 1.0, 0.375, 1.0, 0.375, 1.0, 0.3438, 1.0, 0.9062, 0.0, 0.875, 0.0, 0.875, 0.0, 0.9062, 0.0, 0.0625, 1.0, 0.09375, 1.0, 0.09375, 1.0, 0.0625, 1.0, 0.625, 0.0, 0.5938, 0.0, 0.5938, 0.0, 0.625, 0.0, 0.875, 1.0, 0.9062, 1.0, 0.9062, 1.0, 0.875, 1.0, 0.3438, 0.0, 0.3125, 0.0, 0.3125, 0.0, 0.3438, 0.0, 0.5938, 1.0, 0.625, 1.0, 0.625, 1.0, 0.5938, 1.0, 0.0625, 0.0, 0.03125, 0.0, 0.03125, 0.0, 0.0625, 0.0, 0.3125, 1.0, 0.3438, 1.0, 0.3438, 1.0, 0.3125, 1.0, 0.875, 0.0, 0.8438, 0.0, 0.8438, 0.0, 0.875, 0.0, 0.03125, 1.0, 0.0625, 1.0, 0.0625, 1.0, 0.03125, 1.0, 0.5938, 0.0, 0.5625, 0.0, 0.5625, 0.0, 0.5938, 0.0, 0.8438, 1.0, 0.875, 1.0, 0.875, 1.0, 0.8438, 1.0, 0.3125, 0.0, 0.2812, 0.0, 0.2812, 0.0, 0.3125, 0.0, 0.5625, 1.0, 0.5938, 1.0, 0.5938, 1.0, 0.5625, 1.0, 0.8125, 0.0, 0.7812, 0.0, 0.7812, 0.0, 0.8125, 0.0, 0.4062, 0.0, 0.375, 0.0, 0.375, 0.0, 0.4062, 0.0, 0.3438, 1.0, 0.375, 1.0, 0.375, 1.0, 0.3438, 1.0, 0.75, 1.0, 0.7812, 1.0, 0.7812, 1.0, 0.75, 1.0, 0.8438, 0.0, 0.8125, 0.0, 0.8125, 0.0, 0.8438, 0.0, 0.4375, 0.0, 0.4062, 0.0, 0.4062, 0.0, 0.4375, 0.0, 0.3125, 1.0, 0.3438, 1.0, 0.3438, 1.0, 0.3125, 1.0, 0.7188, 1.0, 0.75, 1.0, 0.75, 1.0, 0.7188, 1.0, 0.03125, 0.0, 0.0, 0.0, 0.0, 0.0, 0.03125, 0.0, 0.875, 0.0, 0.8438, 0.0, 0.8438, 0.0, 0.875, 0.0, 0.2812, 1.0, 0.3125, 1.0, 0.3125, 1.0, 0.2812, 1.0, 0.6875, 1.0, 0.7188, 1.0, 0.7188, 1.0, 0.6875, 1.0, 0.4688, 0.0, 0.4375, 0.0, 0.4375, 0.0, 0.4688, 0.0, 0.0625, 0.0, 0.03125, 0.0, 0.03125, 0.0, 0.0625, 0.0, 0.25, 1.0, 0.2812, 1.0, 0.2812, 1.0, 0.25, 1.0, 0.6562, 1.0, 0.6875, 1.0, 0.6875, 1.0, 0.6562, 1.0, 0.9062, 0.0, 0.875, 0.0, 0.875, 0.0, 0.9062, 0.0, 0.5, 0.0, 0.4688, 0.0, 0.4688, 0.0, 0.5, 0.0, 0.2188, 1.0, 0.25, 1.0, 0.25, 1.0, 0.2188, 1.0, 0.625, 1.0, 0.6562, 1.0, 0.6562, 1.0, 0.625, 1.0, 0.09375, 0.0, 0.0625, 0.0, 0.0625, 0.0, 0.09375, 0.0, 0.9375, 0.0, 0.9062, 0.0, 0.9062, 0.0, 0.9375, 0.0, 0.1875, 1.0, 0.2188, 1.0, 0.2188, 1.0, 0.1875, 1.0, 0.5938, 1.0, 0.625, 1.0, 0.625, 1.0, 0.5938, 1.0, 0.5312, 0.0, 0.5, 0.0, 0.5, 0.0, 0.5312, 0.0, 0.125, 0.0, 0.09375, 0.0, 0.09375, 0.0, 0.125, 0.0, 0.9688, 0.0, 0.9375, 0.0, 0.9375, 0.0, 0.9688, 0.0, 0.1562, 1.0, 0.1875, 1.0, 0.1875, 1.0, 0.1562, 1.0, 0.5625, 1.0, 0.5938, 1.0, 0.5938, 1.0, 0.5625, 1.0, 0.9688, 1.0, 1.0, 1.0, 1.0, 1.0, 0.9688, 1.0, 0.5625, 0.0, 0.5312, 0.0, 0.5312, 0.0, 0.5625, 0.0, 0.1562, 0.0, 0.125, 0.0, 0.125, 0.0, 0.1562, 0.0, 1.0, 0.0, 0.9688, 0.0, 0.9688, 0.0, 1.0, 0.0, 0.125, 1.0, 0.1562, 1.0, 0.1562, 1.0, 0.125, 1.0, 0.5312, 1.0, 0.5625, 1.0, 0.5625, 1.0, 0.5312, 1.0, 0.9375, 1.0, 0.9688, 1.0, 0.9688, 1.0, 0.9375, 1.0, 0.5938, 0.0, 0.5625, 0.0, 0.5625, 0.0, 0.5938, 0.0, 0.1875, 0.0, 0.1562, 0.0, 0.1562, 0.0, 0.1875, 0.0, 0.625, 0.0, 0.5938, 0.0, 0.5938, 0.0, 0.625, 0.0, 0.09375, 1.0, 0.125, 1.0, 0.125, 1.0, 0.09375, 1.0, 0.5, 1.0, 0.5312, 1.0, 0.5312, 1.0, 0.5, 1.0, 0.9062, 1.0, 0.9375, 1.0, 0.9375, 1.0, 0.9062, 1.0, 0.2188, 0.0, 0.1875, 0.0, 0.1875, 0.0, 0.2188, 0.0, 0.6562, 0.0, 0.625, 0.0, 0.625, 0.0, 0.6562, 0.0, 0.25, 0.0, 0.2188, 0.0, 0.2188, 0.0, 0.25, 0.0, 0.0625, 1.0, 0.09375, 1.0, 0.09375, 1.0, 0.0625, 1.0, 0.4688, 1.0, 0.5, 1.0, 0.5, 1.0, 0.4688, 1.0, 0.875, 1.0, 0.9062, 1.0, 0.9062, 1.0, 0.875, 1.0, 0.6875, 0.0, 0.6562, 0.0, 0.6562, 0.0, 0.6875, 0.0, 0.2812, 0.0, 0.25, 0.0, 0.25, 0.0, 0.2812, 0.0, 0.7188, 0.0, 0.6875, 0.0, 0.6875, 0.0, 0.7188, 0.0, 0.03125, 1.0, 0.0625, 1.0, 0.0625, 1.0, 0.03125, 1.0, 0.4375, 1.0, 0.4688, 1.0, 0.4688, 1.0, 0.4375, 1.0, 0.8438, 1.0, 0.875, 1.0, 0.875, 1.0, 0.8438, 1.0, 0.3125, 0.0, 0.2812, 0.0, 0.2812, 0.0, 0.3125, 0.0, 0.75, 0.0, 0.7188, 0.0, 0.7188, 0.0, 0.75, 0.0, 0.3438, 0.0, 0.3125, 0.0, 0.3125, 0.0, 0.3438, 0.0, 0.0, 1.0, 0.03125, 1.0, 0.03125, 1.0, 0.0, 1.0, 0.4062, 1.0, 0.4375, 1.0, 0.4375, 1.0, 0.4062, 1.0, 0.8125, 1.0, 0.8438, 1.0, 0.8438, 1.0, 0.8125, 1.0, 0.7812, 0.0, 0.75, 0.0, 0.75, 0.0, 0.7812, 0.0, 0.375, 0.0, 0.3438, 0.0, 0.3438, 0.0, 0.375, 0.0, 0.375, 1.0, 0.4062, 1.0, 0.4062, 1.0, 0.375, 1.0, 0.7812, 1.0, 0.8125, 1.0, 0.8125, 1.0, 0.7812, 1.0, 0.7188, 0.0, 0.6875, 0.0, 0.6875, 0.0, 0.7188, 0.0, 0.3438, 1.0, 0.375, 1.0, 0.375, 1.0, 0.3438, 1.0, 0.75, 1.0, 0.7812, 1.0, 0.7812, 1.0, 0.75, 1.0, 0.3125, 0.0, 0.2812, 0.0, 0.2812, 0.0, 0.3125, 0.0, 0.9688, 0.0, 0.0, 0.0, 0.0, 0.0, 0.9688, 0.0, 0.3125, 1.0, 0.3438, 1.0, 0.3438, 1.0, 0.3125, 1.0, 0.7188, 1.0, 0.75, 1.0, 0.75, 1.0, 0.7188, 1.0, 0.5625, 0.0, 0.5938, 0.0, 0.5938, 0.0, 0.5625, 0.0, 0.1562, 0.0, 0.1875, 0.0, 0.1875, 0.0, 0.1562, 0.0, 0.2812, 1.0, 0.3125, 1.0, 0.3125, 1.0, 0.2812, 1.0, 0.6875, 1.0, 0.7188, 1.0, 0.7188, 1.0, 0.6875, 1.0, 0.75, 0.0, 0.7188, 0.0, 0.7188, 0.0, 0.75, 0.0, 0.3438, 0.0, 0.3125, 0.0, 0.3125, 0.0, 0.3438, 0.0, 0.25, 1.0, 0.2812, 1.0, 0.2812, 1.0, 0.25, 1.0, 0.6562, 1.0, 0.6875, 1.0, 0.6875, 1.0, 0.6562, 1.0, 0.5938, 0.0, 0.625, 0.0, 0.625, 0.0, 0.5938, 0.0, 0.1875, 0.0, 0.2188, 0.0, 0.2188, 0.0, 0.1875, 0.0, 0.2188, 1.0, 0.25, 1.0, 0.25, 1.0, 0.2188, 1.0, 0.625, 1.0, 0.6562, 1.0, 0.6562, 1.0, 0.625, 1.0, 0.7812, 0.0, 0.75, 0.0, 0.75, 0.0, 0.7812, 0.0, 0.375, 0.0, 0.3438, 0.0, 0.3438, 0.0, 0.375, 0.0, 0.1875, 1.0, 0.2188, 1.0, 0.2188, 1.0, 0.1875, 1.0, 0.5938, 1.0, 0.625, 1.0, 0.625, 1.0, 0.5938, 1.0, 0.625, 0.0, 0.6562, 0.0, 0.6562, 0.0, 0.625, 0.0, 0.2188, 0.0, 0.25, 0.0, 0.25, 0.0, 0.2188, 0.0, 0.8125, 0.0, 0.7812, 0.0, 0.7812, 0.0, 0.8125, 0.0, 0.1562, 1.0, 0.1875, 1.0, 0.1875, 1.0, 0.1562, 1.0, 0.5625, 1.0, 0.5938, 1.0, 0.5938, 1.0, 0.5625, 1.0, 0.9688, 1.0, 1.0, 1.0, 1.0, 1.0, 0.9688, 1.0, 0.4062, 0.0, 0.375, 0.0, 0.375, 0.0, 0.4062, 0.0, 0.6562, 0.0, 0.6875, 0.0, 0.6875, 0.0, 0.6562, 0.0, 0.25, 0.0, 0.2812, 0.0, 0.2812, 0.0, 0.25, 0.0, 0.125, 1.0, 0.1562, 1.0, 0.1562, 1.0, 0.125, 1.0, 0.5312, 1.0, 0.5625, 1.0, 0.5625, 1.0, 0.5312, 1.0, 0.9375, 1.0, 0.9688, 1.0, 0.9688, 1.0, 0.9375, 1.0, 0.8438, 0.0, 0.8125, 0.0, 0.8125, 0.0, 0.8438, 0.0, 0.4375, 0.0, 0.4062, 0.0, 0.4062, 0.0, 0.4375, 0.0, 0.03125, 0.0, 0.0, 0.0, 0.0, 0.0, 0.03125, 0.0, 0.09375, 1.0, 0.125, 1.0, 0.125, 1.0, 0.09375, 1.0, 0.5, 1.0, 0.5312, 1.0, 0.5312, 1.0, 0.5, 1.0, 0.9062, 1.0, 0.9375, 1.0, 0.9375, 1.0, 0.9062, 1.0, 0.6875, 0.0, 0.7188, 0.0, 0.7188, 0.0, 0.6875, 0.0, 0.2812, 0.0, 0.3125, 0.0, 0.3125, 0.0, 0.2812, 0.0, 0.875, 0.0, 0.8438, 0.0, 0.8438, 0.0, 0.875, 0.0, 0.0625, 1.0, 0.09375, 1.0, 0.09375, 1.0, 0.0625, 1.0, 0.4688, 1.0, 0.5, 1.0, 0.5, 1.0, 0.4688, 1.0, 0.875, 1.0, 0.9062, 1.0, 0.9062, 1.0, 0.875, 1.0, 0.4688, 0.0, 0.4375, 0.0, 0.4375, 0.0, 0.4688, 0.0, 0.0625, 0.0, 0.03125, 0.0, 0.03125, 0.0, 0.0625, 0.0, 0.7188, 0.0, 0.75, 0.0, 0.75, 0.0, 0.7188, 0.0, 0.03125, 1.0, 0.0625, 1.0, 0.0625, 1.0, 0.03125, 1.0, 0.4375, 1.0, 0.4688, 1.0, 0.4688, 1.0, 0.4375, 1.0, 0.8438, 1.0, 0.875, 1.0, 0.875, 1.0, 0.8438, 1.0, 0.3125, 0.0, 0.3438, 0.0, 0.3438, 0.0, 0.3125, 0.0, 0.9062, 0.0, 0.875, 0.0, 0.875, 0.0, 0.9062, 0.0, 0.5, 0.0, 0.4688, 0.0, 0.4688, 0.0, 0.5, 0.0, 0.0, 1.0, 0.03125, 1.0, 0.03125, 1.0, 0.0, 1.0, 0.4062, 1.0, 0.4375, 1.0, 0.4375, 1.0, 0.4062, 1.0, 0.8125, 1.0, 0.8438, 1.0, 0.8438, 1.0, 0.8125, 1.0, 0.09375, 0.0, 0.0625, 0.0, 0.0625, 0.0, 0.09375, 0.0, 0.75, 0.0, 0.7812, 0.0, 0.7812, 0.0, 0.75, 0.0, 0.375, 1.0, 0.4062, 1.0, 0.4062, 1.0, 0.375, 1.0, 0.7812, 1.0, 0.8125, 1.0, 0.8125, 1.0, 0.7812, 1.0, 0.3438, 0.0, 0.375, 0.0, 0.375, 0.0, 0.3438, 0.0, 0.125, 1.0, 0.1562, 1.0, 0.1562, 1.0, 0.125, 1.0, 0.5312, 1.0, 0.5625, 1.0, 0.5625, 1.0, 0.5312, 1.0, 0.9375, 1.0, 0.9688, 1.0, 0.9688, 1.0, 0.9375, 1.0, 0.9375, 0.0, 0.9062, 0.0, 0.9062, 0.0, 0.9375, 0.0, 0.5312, 0.0, 0.5, 0.0, 0.5, 0.0, 0.5312, 0.0, 0.125, 0.0, 0.09375, 0.0, 0.09375, 0.0, 0.125, 0.0, 0.09375, 1.0, 0.125, 1.0, 0.125, 1.0, 0.09375, 1.0, 0.5, 1.0, 0.5312, 1.0, 0.5312, 1.0, 0.5, 1.0, 0.9062, 1.0, 0.9375, 1.0, 0.9375, 1.0, 0.9062, 1.0, 0.7812, 0.0, 0.8125, 0.0, 0.8125, 0.0, 0.7812, 0.0, 0.375, 0.0, 0.4062, 0.0, 0.4062, 0.0, 0.375, 0.0, 0.9688, 0.0, 0.9375, 0.0, 0.9375, 0.0, 0.9688, 0.0, 0.0625, 1.0, 0.09375, 1.0, 0.09375, 1.0, 0.0625, 1.0, 0.4688, 1.0, 0.5, 1.0, 0.5, 1.0, 0.4688, 1.0, 0.875, 1.0, 0.9062, 1.0, 0.9062, 1.0, 0.875, 1.0, 0.5625, 0.0, 0.5312, 0.0, 0.5312, 0.0, 0.5625, 0.0, 0.1562, 0.0, 0.125, 0.0, 0.125, 0.0, 0.1562, 0.0, 0.8125, 0.0, 0.8438, 0.0, 0.8438, 0.0, 0.8125, 0.0, 0.03125, 1.0, 0.0625, 1.0, 0.0625, 1.0, 0.03125, 1.0, 0.4375, 1.0, 0.4688, 1.0, 0.4688, 1.0, 0.4375, 1.0, 0.8438, 1.0, 0.875, 1.0, 0.875, 1.0, 0.8438, 1.0, 0.4062, 0.0, 0.4375, 0.0, 0.4375, 0.0, 0.4062, 0.0, 0.0, 0.0, 0.03125, 0.0, 0.03125, 0.0, 0.0, 0.0, 1.0, 0.0, 0.9688, 0.0, 0.9688, 0.0, 1.0, 0.0, 0.0, 1.0, 0.03125, 1.0, 0.03125, 1.0, 0.0, 1.0, 0.4062, 1.0, 0.4375, 1.0, 0.4375, 1.0, 0.4062, 1.0, 0.8125, 1.0, 0.8438, 1.0, 0.8438, 1.0, 0.8125, 1.0, 0.5938, 0.0, 0.5625, 0.0, 0.5625, 0.0, 0.5938, 0.0, 0.1875, 0.0, 0.1562, 0.0, 0.1562, 0.0, 0.1875, 0.0, 0.375, 1.0, 0.4062, 1.0, 0.4062, 1.0, 0.375, 1.0, 0.7812, 1.0, 0.8125, 1.0, 0.8125, 1.0, 0.7812, 1.0, 0.8438, 0.0, 0.875, 0.0, 0.875, 0.0, 0.8438, 0.0, 0.4375, 0.0, 0.4688, 0.0, 0.4688, 0.0, 0.4375, 0.0, 0.3438, 1.0, 0.375, 1.0, 0.375, 1.0, 0.3438, 1.0, 0.75, 1.0, 0.7812, 1.0, 0.7812, 1.0, 0.75, 1.0, 0.03125, 0.0, 0.0625, 0.0, 0.0625, 0.0, 0.03125, 0.0, 0.625, 0.0, 0.5938, 0.0, 0.5938, 0.0, 0.625, 0.0, 0.3125, 1.0, 0.3438, 1.0, 0.3438, 1.0, 0.3125, 1.0, 0.7188, 1.0, 0.75, 1.0, 0.75, 1.0, 0.7188, 1.0, 0.2188, 0.0, 0.1875, 0.0, 0.1875, 0.0, 0.2188, 0.0, 0.875, 0.0, 0.9062, 0.0, 0.9062, 0.0, 0.875, 0.0, 0.2812, 1.0, 0.3125, 1.0, 0.3125, 1.0, 0.2812, 1.0, 0.6875, 1.0, 0.7188, 1.0, 0.7188, 1.0, 0.6875, 1.0, 0.4688, 0.0, 0.5, 0.0, 0.5, 0.0, 0.4688, 0.0, 0.0625, 0.0, 0.09375, 0.0, 0.09375, 0.0, 0.0625, 0.0, 0.25, 1.0, 0.2812, 1.0, 0.2812, 1.0, 0.25, 1.0, 0.6562, 1.0, 0.6875, 1.0, 0.6875, 1.0, 0.6562, 1.0, 0.6562, 0.0, 0.625, 0.0, 0.625, 0.0, 0.6562, 0.0, 0.25, 0.0, 0.2188, 0.0, 0.2188, 0.0, 0.25, 0.0, 0.2188, 1.0, 0.25, 1.0, 0.25, 1.0, 0.2188, 1.0, 0.625, 1.0, 0.6562, 1.0, 0.6562, 1.0, 0.625, 1.0, 0.9062, 0.0, 0.9375, 0.0, 0.9375, 0.0, 0.9062, 0.0, 0.5, 0.0, 0.5312, 0.0, 0.5312, 0.0, 0.5, 0.0, 0.1875, 1.0, 0.2188, 1.0, 0.2188, 1.0, 0.1875, 1.0, 0.5938, 1.0, 0.625, 1.0, 0.625, 1.0, 0.5938, 1.0, 0.09375, 0.0, 0.125, 0.0, 0.125, 0.0, 0.09375, 0.0, 0.6875, 0.0, 0.6562, 0.0, 0.6562, 0.0, 0.6875, 0.0, 0.2812, 0.0, 0.25, 0.0, 0.25, 0.0, 0.2812, 0.0, 0.1562, 1.0, 0.1875, 1.0, 0.1875, 1.0, 0.1562, 1.0, 0.5625, 1.0, 0.5938, 1.0, 0.5938, 1.0, 0.5625, 1.0, 0.9688, 1.0, 1.0, 1.0, 1.0, 1.0, 0.9688, 1.0, 0.9375, 0.0, 0.9688, 0.0, 0.9688, 0.0, 0.9375, 0.0, 0.5312, 0.0, 0.5625, 0.0, 0.5625, 0.0, 0.5312, 0.0, 0.125, 0.0, 0.1562, 0.0, 0.1562, 0.0, 0.125, 0.0, 0.0, 1.0, 0.03125, 1.0, 0.0625, 1.0, 0.09375, 1.0, 0.125, 1.0, 0.1562, 1.0, 0.1875, 1.0, 0.2188, 1.0, 0.25, 1.0, 0.2812, 1.0, 0.3125, 1.0, 0.3438, 1.0, 0.375, 1.0, 0.4062, 1.0, 0.4375, 1.0, 0.4688, 1.0, 0.5, 1.0, 0.5312, 1.0, 0.5625, 1.0, 0.5938, 1.0, 0.625, 1.0, 0.6562, 1.0, 0.6875, 1.0, 0.7188, 1.0, 0.75, 1.0, 0.7812, 1.0, 0.8125, 1.0, 0.8438, 1.0, 0.875, 1.0, 0.9062, 1.0, 0.9375, 1.0, 0.9688, 1.0, 0.9688, 0.0, 0.9375, 0.0, 0.9062, 0.0, 0.875, 0.0, 0.8438, 0.0, 0.8125, 0.0, 0.7812, 0.0, 0.75, 0.0, 0.7188, 0.0, 0.6875, 0.0, 0.6562, 0.0, 0.625, 0.0, 0.5938, 0.0, 0.5625, 0.0, 0.5312, 0.0, 0.5, 0.0, 0.4688, 0.0, 0.4375, 0.0, 0.4062, 0.0, 0.375, 0.0, 0.3438, 0.0, 0.3125, 0.0, 0.2812, 0.0, 0.25, 0.0, 0.2188, 0.0, 0.1875, 0.0, 0.1562, 0.0, 0.125, 0.0, 0.09375, 0.0, 0.0625, 0.0, 0.03125, 0.0, 0.0, 0.0, 0.9688, 0.0, 0.9688, 1.0, 0.9375, 1.0, 0.9375, 0.0, 0.9062, 0.0, 0.9062, 1.0, 0.875, 1.0, 0.875, 0.0, 0.8438, 0.0, 0.8438, 1.0, 0.8125, 1.0, 0.8125, 0.0, 0.7812, 0.0, 0.7812, 1.0, 0.75, 1.0, 0.75, 0.0, 0.7188, 0.0, 0.7188, 1.0, 0.6875, 1.0, 0.6875, 0.0, 0.6562, 0.0, 0.6562, 1.0, 0.625, 1.0, 0.625, 0.0, 0.5938, 0.0, 0.5938, 1.0, 0.5625, 1.0, 0.5625, 0.0, 0.5312, 0.0, 0.5312, 1.0, 0.5, 1.0, 0.5, 0.0, 0.4688, 0.0, 0.4688, 1.0, 0.4375, 1.0, 0.4375, 0.0, 0.4062, 0.0, 0.4062, 1.0, 0.375, 1.0, 0.375, 0.0, 0.3438, 0.0, 0.3438, 1.0, 0.3125, 1.0, 0.3125, 0.0, 0.2812, 0.0, 0.2812, 1.0, 0.25, 1.0, 0.25, 0.0, 0.2188, 0.0, 0.2188, 1.0, 0.1875, 1.0, 0.1875, 0.0, 0.1562, 0.0, 0.1562, 1.0, 0.125, 1.0, 0.125, 0.0, 0.09375, 0.0, 0.09375, 1.0, 0.0625, 1.0, 0.0625, 0.0, 0.03125, 0.0, 0.03125, 1.0, 0.0, 1.0, 0.0, 0.0, 0.4688, 1.0, 0.4375, 1.0, 0.4375, 1.0, 0.4688, 1.0, 0.7188, 0.0, 0.7188, 1.0, 0.7188, 1.0, 0.7188, 0.0, 1.0, 1.0, 1.0, 0.0, 1.0, 0.0, 1.0, 1.0, 0.4375, 1.0, 0.4375, 0.0, 0.4375, 0.0, 0.4375, 1.0, 0.6875, 0.0, 0.7188, 0.0, 0.7188, 0.0, 0.6875, 0.0, 0.1562, 0.0, 0.1562, 1.0, 0.1562, 1.0, 0.1562, 0.0, 0.7188, 1.0, 0.6875, 1.0, 0.6875, 1.0, 0.7188, 1.0, 0.9688, 0.0, 0.9688, 1.0, 0.9688, 1.0, 0.9688, 0.0, 0.125, 0.0, 0.1562, 0.0, 0.1562, 0.0, 0.125, 0.0, 0.6875, 1.0, 0.6875, 0.0, 0.6875, 0.0, 0.6875, 1.0, 0.9375, 0.0, 0.9688, 0.0, 0.9688, 0.0, 0.9375, 0.0, 0.1562, 1.0, 0.125, 1.0, 0.125, 1.0, 0.1562, 1.0, 0.4062, 0.0, 0.4062, 1.0, 0.4062, 1.0, 0.4062, 0.0, 0.9688, 1.0, 0.9375, 1.0, 0.9375, 1.0, 0.9688, 1.0, 0.125, 1.0, 0.125, 0.0, 0.125, 0.0, 0.125, 1.0, 0.375, 0.0, 0.4062, 0.0, 0.4062, 0.0, 0.375, 0.0, 0.9375, 1.0, 0.9375, 0.0, 0.9375, 0.0, 0.9375, 1.0, 0.4062, 1.0, 0.375, 1.0, 0.375, 1.0, 0.4062, 1.0, 0.6562, 0.0, 0.6562, 1.0, 0.6562, 1.0, 0.6562, 0.0, 0.375, 1.0, 0.375, 0.0, 0.375, 0.0, 0.375, 1.0, 0.625, 0.0, 0.6562, 0.0, 0.6562, 0.0, 0.625, 0.0, 0.09375, 0.0, 0.09375, 1.0, 0.09375, 1.0, 0.09375, 0.0, 0.6562, 1.0, 0.625, 1.0, 0.625, 1.0, 0.6562, 1.0, 0.9062, 0.0, 0.9062, 1.0, 0.9062, 1.0, 0.9062, 0.0, 0.0625, 0.0, 0.09375, 0.0, 0.09375, 0.0, 0.0625, 0.0, 0.625, 1.0, 0.625, 0.0, 0.625, 0.0, 0.625, 1.0, 0.875, 0.0, 0.9062, 0.0, 0.9062, 0.0, 0.875, 0.0, 0.09375, 1.0, 0.0625, 1.0, 0.0625, 1.0, 0.09375, 1.0, 0.3438, 0.0, 0.3438, 1.0, 0.3438, 1.0, 0.3438, 0.0, 0.9062, 1.0, 0.875, 1.0, 0.875, 1.0, 0.9062, 1.0, 0.0625, 1.0, 0.0625, 0.0, 0.0625, 0.0, 0.0625, 1.0, 0.3125, 0.0, 0.3438, 0.0, 0.3438, 0.0, 0.3125, 0.0, 0.875, 1.0, 0.875, 0.0, 0.875, 0.0, 0.875, 1.0, 0.3438, 1.0, 0.3125, 1.0, 0.3125, 1.0, 0.3438, 1.0, 0.5938, 0.0, 0.5938, 1.0, 0.5938, 1.0, 0.5938, 0.0, 0.3125, 1.0, 0.3125, 0.0, 0.3125, 0.0, 0.3125, 1.0, 0.5625, 0.0, 0.5938, 0.0, 0.5938, 0.0, 0.5625, 0.0, 0.03125, 0.0, 0.03125, 1.0, 0.03125, 1.0, 0.03125, 0.0, 0.5938, 1.0, 0.5625, 1.0, 0.5625, 1.0, 0.5938, 1.0, 0.8438, 0.0, 0.8438, 1.0, 0.8438, 1.0, 0.8438, 0.0, 0.0, 0.0, 0.03125, 0.0, 0.03125, 0.0, 0.0, 0.0, 0.5625, 1.0, 0.5625, 0.0, 0.5625, 0.0, 0.5625, 1.0, 0.8125, 0.0, 0.8438, 0.0, 0.8438, 0.0, 0.8125, 0.0, 0.03125, 1.0, 0.0, 1.0, 0.0, 1.0, 0.03125, 1.0, 0.2812, 0.0, 0.2812, 1.0, 0.2812, 1.0, 0.2812, 0.0, 0.8438, 1.0, 0.8125, 1.0, 0.8125, 1.0, 0.8438, 1.0, 0.25, 0.0, 0.2812, 0.0, 0.2812, 0.0, 0.25, 0.0, 0.8125, 1.0, 0.8125, 0.0, 0.8125, 0.0, 0.8125, 1.0, 0.7812, 0.0, 0.75, 0.0, 0.75, 0.0, 0.7812, 0.0, 0.8438, 0.0, 0.875, 0.0, 0.875, 0.0, 0.8438, 0.0, 0.03125, 0.0, 0.0625, 0.0, 0.0625, 0.0, 0.03125, 0.0, 0.8125, 0.0, 0.7812, 0.0, 0.7812, 0.0, 0.8125, 0.0, 0.875, 0.0, 0.9062, 0.0, 0.9062, 0.0, 0.875, 0.0, 0.0625, 0.0, 0.09375, 0.0, 0.09375, 0.0, 0.0625, 0.0, 0.8438, 0.0, 0.8125, 0.0, 0.8125, 0.0, 0.8438, 0.0, 0.9062, 0.0, 0.9375, 0.0, 0.9375, 0.0, 0.9062, 0.0, 0.03125, 0.0, 0.0, 0.0, 0.0, 0.0, 0.03125, 0.0, 0.09375, 0.0, 0.125, 0.0, 0.125, 0.0, 0.09375, 0.0, 0.875, 0.0, 0.8438, 0.0, 0.8438, 0.0, 0.875, 0.0, 0.9375, 0.0, 0.9688, 0.0, 0.9688, 0.0, 0.9375, 0.0, 0.0625, 0.0, 0.03125, 0.0, 0.03125, 0.0, 0.0625, 0.0, 0.125, 0.0, 0.1562, 0.0, 0.1562, 0.0, 0.125, 0.0, 0.9062, 0.0, 0.875, 0.0, 0.875, 0.0, 0.9062, 0.0, 0.9688, 0.0, 0.0, 0.0, 0.0, 0.0, 0.9688, 0.0, 0.09375, 0.0, 0.0625, 0.0, 0.0625, 0.0, 0.09375, 0.0, 0.1562, 0.0, 0.1875, 0.0, 0.1875, 0.0, 0.1562, 0.0, 0.9375, 0.0, 0.9062, 0.0, 0.9062, 0.0, 0.9375, 0.0, 0.125, 0.0, 0.09375, 0.0, 0.09375, 0.0, 0.125, 0.0, 0.1875, 0.0, 0.2188, 0.0, 0.2188, 0.0, 0.1875, 0.0, 0.9688, 0.0, 0.9375, 0.0, 0.9375, 0.0, 0.9688, 0.0, 0.1562, 0.0, 0.125, 0.0, 0.125, 0.0, 0.1562, 0.0, 0.2188, 0.0, 0.25, 0.0, 0.25, 0.0, 0.2188, 0.0, 1.0, 0.0, 0.9688, 0.0, 0.9688, 0.0, 1.0, 0.0, 0.1875, 0.0, 0.1562, 0.0, 0.1562, 0.0, 0.1875, 0.0, 0.25, 0.0, 0.2812, 0.0, 0.2812, 0.0, 0.25, 0.0, 0.2188, 0.0, 0.1875, 0.0, 0.1875, 0.0, 0.2188, 0.0, 0.2812, 0.0, 0.3125, 0.0, 0.3125, 0.0, 0.2812, 0.0, 0.25, 0.0, 0.2188, 0.0, 0.2188, 0.0, 0.25, 0.0, 0.3125, 0.0, 0.3438, 0.0, 0.3438, 0.0, 0.3125, 0.0, 0.2812, 0.0, 0.25, 0.0, 0.25, 0.0, 0.2812, 0.0, 0.3438, 0.0, 0.375, 0.0, 0.375, 0.0, 0.3438, 0.0, 0.3125, 0.0, 0.2812, 0.0, 0.2812, 0.0, 0.3125, 0.0, 0.375, 0.0, 0.4062, 0.0, 0.4062, 0.0, 0.375, 0.0, 0.3438, 0.0, 0.3125, 0.0, 0.3125, 0.0, 0.3438, 0.0, 0.4062, 0.0, 0.4375, 0.0, 0.4375, 0.0, 0.4062, 0.0, 0.375, 0.0, 0.3438, 0.0, 0.3438, 0.0, 0.375, 0.0, 0.4375, 0.0, 0.4688, 0.0, 0.4688, 0.0, 0.4375, 0.0, 0.4062, 0.0, 0.375, 0.0, 0.375, 0.0, 0.4062, 0.0, 0.4688, 0.0, 0.5, 0.0, 0.5, 0.0, 0.4688, 0.0, 0.4375, 0.0, 0.4062, 0.0, 0.4062, 0.0, 0.4375, 0.0, 0.5, 0.0, 0.5312, 0.0, 0.5312, 0.0, 0.5, 0.0, 0.4688, 0.0, 0.4375, 0.0, 0.4375, 0.0, 0.4688, 0.0, 0.5312, 0.0, 0.5625, 0.0, 0.5625, 0.0, 0.5312, 0.0, 0.5, 0.0, 0.4688, 0.0, 0.4688, 0.0, 0.5, 0.0, 0.5625, 0.0, 0.5938, 0.0, 0.5938, 0.0, 0.5625, 0.0, 0.5312, 0.0, 0.5, 0.0, 0.5, 0.0, 0.5312, 0.0, 0.5938, 0.0, 0.625, 0.0, 0.625, 0.0, 0.5938, 0.0, 0.5625, 0.0, 0.5312, 0.0, 0.5312, 0.0, 0.5625, 0.0, 0.625, 0.0, 0.6562, 0.0, 0.6562, 0.0, 0.625, 0.0, 0.5938, 0.0, 0.5625, 0.0, 0.5625, 0.0, 0.5938, 0.0, 0.6562, 0.0, 0.6875, 0.0, 0.6875, 0.0, 0.6562, 0.0, 0.625, 0.0, 0.5938, 0.0, 0.5938, 0.0, 0.625, 0.0, 0.6875, 0.0, 0.7188, 0.0, 0.7188, 0.0, 0.6875, 0.0, 0.6562, 0.0, 0.625, 0.0, 0.625, 0.0, 0.6562, 0.0, 0.7188, 0.0, 0.75, 0.0, 0.75, 0.0, 0.7188, 0.0, 0.6875, 0.0, 0.6562, 0.0, 0.6562, 0.0, 0.6875, 0.0, 0.75, 0.0, 0.7812, 0.0, 0.7812, 0.0, 0.75, 0.0, 0.7188, 0.0, 0.6875, 0.0, 0.6875, 0.0, 0.7188, 0.0, 0.7812, 0.0, 0.8125, 0.0, 0.8125, 0.0, 0.7812, 0.0, 0.75, 0.0, 0.7188, 0.0, 0.7188, 0.0, 0.75, 0.0, 0.8125, 0.0, 0.8438, 0.0, 0.8438, 0.0, 0.8125, 0.0, 0.0, 0.0, 0.03125, 0.0, 0.03125, 0.0, 0.0, 0.0, 0.7812, 0.0, 0.75, 0.0, 0.75, 0.0, 0.7812, 0.0, 0.3438, 0.0, 0.3125, 0.0, 0.3125, 0.0, 0.3438, 0.0, 0.75, 0.0, 0.7188, 0.0, 0.7188, 0.0, 0.75, 0.0, 0.3125, 0.0, 0.2812, 0.0, 0.2812, 0.0, 0.3125, 0.0, 0.7188, 0.0, 0.6875, 0.0, 0.6875, 0.0, 0.7188, 0.0, 0.2812, 0.0, 0.25, 0.0, 0.25, 0.0, 0.2812, 0.0, 0.6875, 0.0, 0.6562, 0.0, 0.6562, 0.0, 0.6875, 0.0, 0.25, 0.0, 0.2188, 0.0, 0.2188, 0.0, 0.25, 0.0, 0.6562, 0.0, 0.625, 0.0, 0.625, 0.0, 0.6562, 0.0, 0.2188, 0.0, 0.1875, 0.0, 0.1875, 0.0, 0.2188, 0.0, 0.625, 0.0, 0.5938, 0.0, 0.5938, 0.0, 0.625, 0.0, 0.1875, 0.0, 0.1562, 0.0, 0.1562, 0.0, 0.1875, 0.0, 0.5938, 0.0, 0.5625, 0.0, 0.5625, 0.0, 0.5938, 0.0, 1.0, 0.0, 0.9688, 0.0, 0.9688, 0.0, 1.0, 0.0, 0.1562, 0.0, 0.125, 0.0, 0.125, 0.0, 0.1562, 0.0, 0.5625, 0.0, 0.5312, 0.0, 0.5312, 0.0, 0.5625, 0.0, 0.9688, 0.0, 0.9375, 0.0, 0.9375, 0.0, 0.9688, 0.0, 0.125, 0.0, 0.09375, 0.0, 0.09375, 0.0, 0.125, 0.0, 0.5312, 0.0, 0.5, 0.0, 0.5, 0.0, 0.5312, 0.0, 0.9375, 0.0, 0.9062, 0.0, 0.9062, 0.0, 0.9375, 0.0, 0.09375, 0.0, 0.0625, 0.0, 0.0625, 0.0, 0.09375, 0.0, 0.5, 0.0, 0.4688, 0.0, 0.4688, 0.0, 0.5, 0.0, 0.9062, 0.0, 0.875, 0.0, 0.875, 0.0, 0.9062, 0.0, 0.0625, 0.0, 0.03125, 0.0, 0.03125, 0.0, 0.0625, 0.0, 0.4688, 0.0, 0.4375, 0.0, 0.4375, 0.0, 0.4688, 0.0, 0.875, 0.0, 0.8438, 0.0, 0.8438, 0.0, 0.875, 0.0, 0.03125, 0.0, 0.0, 0.0, 0.0, 0.0, 0.03125, 0.0, 0.4375, 0.0, 0.4062, 0.0, 0.4062, 0.0, 0.4375, 0.0, 0.8438, 0.0, 0.8125, 0.0, 0.8125, 0.0, 0.8438, 0.0, 0.4062, 0.0, 0.375, 0.0, 0.375, 0.0, 0.4062, 0.0, 0.8125, 0.0, 0.7812, 0.0, 0.7812, 0.0, 0.8125, 0.0, 0.375, 0.0, 0.3438, 0.0, 0.3438, 0.0, 0.375, 0.0, 0.125, 0.0, 0.09375, 0.0, 0.09375, 0.0, 0.125, 0.0, 0.5312, 0.0, 0.5, 0.0, 0.5, 0.0, 0.5312, 0.0, 0.9375, 0.0, 0.9062, 0.0, 0.9062, 0.0, 0.9375, 0.0, 0.09375, 0.0, 0.0625, 0.0, 0.0625, 0.0, 0.09375, 0.0, 0.5, 0.0, 0.4688, 0.0, 0.4688, 0.0, 0.5, 0.0, 0.9062, 0.0, 0.875, 0.0, 0.875, 0.0, 0.9062, 0.0, 0.0625, 0.0, 0.03125, 0.0, 0.03125, 0.0, 0.0625, 0.0, 0.4688, 0.0, 0.4375, 0.0, 0.4375, 0.0, 0.4688, 0.0, 0.875, 0.0, 0.8438, 0.0, 0.8438, 0.0, 0.875, 0.0, 0.03125, 0.0, 0.0, 0.0, 0.0, 0.0, 0.03125, 0.0, 0.4375, 0.0, 0.4062, 0.0, 0.4062, 0.0, 0.4375, 0.0, 0.8438, 0.0, 0.8125, 0.0, 0.8125, 0.0, 0.8438, 0.0, 0.4062, 0.0, 0.375, 0.0, 0.375, 0.0, 0.4062, 0.0, 0.8125, 0.0, 0.7812, 0.0, 0.7812, 0.0, 0.8125, 0.0, 0.375, 0.0, 0.3438, 0.0, 0.3438, 0.0, 0.375, 0.0, 0.7812, 0.0, 0.75, 0.0, 0.75, 0.0, 0.7812, 0.0, 0.3438, 0.0, 0.3125, 0.0, 0.3125, 0.0, 0.3438, 0.0, 0.75, 0.0, 0.7188, 0.0, 0.7188, 0.0, 0.75, 0.0, 0.3125, 0.0, 0.2812, 0.0, 0.2812, 0.0, 0.3125, 0.0, 0.7188, 0.0, 0.6875, 0.0, 0.6875, 0.0, 0.7188, 0.0, 0.2812, 0.0, 0.25, 0.0, 0.25, 0.0, 0.2812, 0.0, 0.6875, 0.0, 0.6562, 0.0, 0.6562, 0.0, 0.6875, 0.0, 0.25, 0.0, 0.2188, 0.0, 0.2188, 0.0, 0.25, 0.0, 0.6562, 0.0, 0.625, 0.0, 0.625, 0.0, 0.6562, 0.0, 0.2188, 0.0, 0.1875, 0.0, 0.1875, 0.0, 0.2188, 0.0, 0.625, 0.0, 0.5938, 0.0, 0.5938, 0.0, 0.625, 0.0, 0.1875, 0.0, 0.1562, 0.0, 0.1562, 0.0, 0.1875, 0.0, 0.5938, 0.0, 0.5625, 0.0, 0.5625, 0.0, 0.5938, 0.0, 1.0, 0.0, 0.9688, 0.0, 0.9688, 0.0, 1.0, 0.0, 0.1562, 0.0, 0.125, 0.0, 0.125, 0.0, 0.1562, 0.0, 0.5625, 0.0, 0.5312, 0.0, 0.5312, 0.0, 0.5625, 0.0, 0.9688, 0.0, 0.9375, 0.0, 0.9375, 0.0, 0.9688, 0.0])
me_cylinder.materials.append(mat_material)
me_cylinder.update()

# ---- objects
ob_geara = bpy.data.objects.new('gearA', me_cylinder)

# ---- transforms, parenting, visibility, modifiers, constraints
ob_geara.location = (0.0, 0.0, 0.0)
ob_geara.scale = (1.0, 1.0, 0.245)

# ---- collection membership
col_collection.objects.link(ob_geara)

# ---- scene / render settings (as saved in the file)
scene.frame_start = 1; scene.frame_end = 250; scene.frame_set(1)
scene.render.engine = 'BLENDER_EEVEE_NEXT'
bpy.context.view_layer.update()

# ---- added for rendering (the .blend has no active camera and no usable light): camera, sun
cam_auto = bpy.data.cameras.new('AutoCamera')
cam_auto.lens = 50.0
cam_auto.sensor_width = 36.0
cam_auto.clip_end = 1000.0
ob_auto_camera = bpy.data.objects.new('AutoCamera', cam_auto)
scene.collection.objects.link(ob_auto_camera)
ob_auto_camera.location = (3.31042, -3.97251, 2.64688)
ob_auto_camera.rotation_euler = (1.09748, -7.21219e-08, 0.694738)
scene.camera = ob_auto_camera
light_auto_sun = bpy.data.lights.new('AutoSun', 'SUN')
light_auto_sun.energy = 3.0
light_auto_sun.angle = 0.0523599
ob_auto_sun = bpy.data.objects.new('AutoSun', light_auto_sun)
scene.collection.objects.link(ob_auto_sun)
ob_auto_sun.rotation_euler = (0.872665, 0.174533, 0.523599)
bpy.context.view_layer.update()
